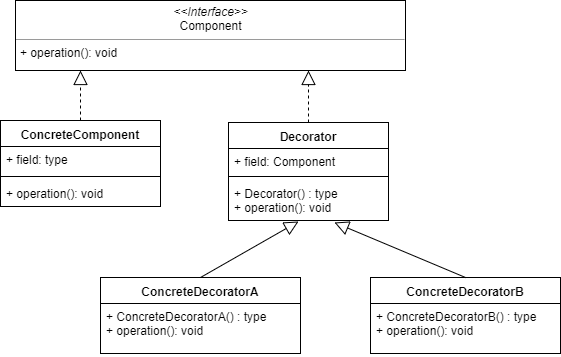

The diagram above was exported from draw.io. Its source (the exported page's mxGraphModel, read from the mxfile embedded in the PNG):
<mxGraphModel dx="1394" dy="824" grid="1" gridSize="10" guides="1" tooltips="1" connect="1" arrows="1" fold="1" page="1" pageScale="1.5" pageWidth="1169" pageHeight="826" background="none" math="0" shadow="0">
  <root>
    <mxCell id="0" style=";html=1;" />
    <mxCell id="1" style=";html=1;" parent="0" />
    <mxCell id="sr-3qaoRouUvl3E0NLpQ-2" value="ConcreteComponent" style="swimlane;fontStyle=1;align=center;verticalAlign=top;childLayout=stackLayout;horizontal=1;startSize=26;horizontalStack=0;resizeParent=1;resizeParentMax=0;resizeLast=0;collapsible=1;marginBottom=0;" vertex="1" parent="1">
      <mxGeometry x="200" y="144" width="160" height="86" as="geometry" />
    </mxCell>
    <mxCell id="sr-3qaoRouUvl3E0NLpQ-3" value="+ field: type" style="text;strokeColor=none;fillColor=none;align=left;verticalAlign=top;spacingLeft=4;spacingRight=4;overflow=hidden;rotatable=0;points=[[0,0.5],[1,0.5]];portConstraint=eastwest;" vertex="1" parent="sr-3qaoRouUvl3E0NLpQ-2">
      <mxGeometry y="26" width="160" height="26" as="geometry" />
    </mxCell>
    <mxCell id="sr-3qaoRouUvl3E0NLpQ-4" value="" style="line;strokeWidth=1;fillColor=none;align=left;verticalAlign=middle;spacingTop=-1;spacingLeft=3;spacingRight=3;rotatable=0;labelPosition=right;points=[];portConstraint=eastwest;" vertex="1" parent="sr-3qaoRouUvl3E0NLpQ-2">
      <mxGeometry y="52" width="160" height="8" as="geometry" />
    </mxCell>
    <mxCell id="sr-3qaoRouUvl3E0NLpQ-5" value="+ operation(): void" style="text;strokeColor=none;fillColor=none;align=left;verticalAlign=top;spacingLeft=4;spacingRight=4;overflow=hidden;rotatable=0;points=[[0,0.5],[1,0.5]];portConstraint=eastwest;" vertex="1" parent="sr-3qaoRouUvl3E0NLpQ-2">
      <mxGeometry y="60" width="160" height="26" as="geometry" />
    </mxCell>
    <mxCell id="sr-3qaoRouUvl3E0NLpQ-6" value="&lt;p style=&quot;margin: 0px ; margin-top: 4px ; text-align: center&quot;&gt;&lt;i&gt;&amp;lt;&amp;lt;Interface&amp;gt;&amp;gt;&lt;/i&gt;&lt;br&gt;Component&lt;/p&gt;&lt;hr size=&quot;1&quot;&gt;&lt;p style=&quot;margin: 0px ; margin-left: 4px&quot;&gt;+ operation(): void&lt;br&gt;&lt;/p&gt;" style="verticalAlign=top;align=left;overflow=fill;fontSize=12;fontFamily=Helvetica;html=1;" vertex="1" parent="1">
      <mxGeometry x="215" y="24" width="390" height="70" as="geometry" />
    </mxCell>
    <mxCell id="sr-3qaoRouUvl3E0NLpQ-7" value="Decorator" style="swimlane;fontStyle=1;align=center;verticalAlign=top;childLayout=stackLayout;horizontal=1;startSize=26;horizontalStack=0;resizeParent=1;resizeParentMax=0;resizeLast=0;collapsible=1;marginBottom=0;" vertex="1" parent="1">
      <mxGeometry x="428" y="146" width="160" height="98" as="geometry" />
    </mxCell>
    <mxCell id="sr-3qaoRouUvl3E0NLpQ-8" value="+ field: Component" style="text;strokeColor=none;fillColor=none;align=left;verticalAlign=top;spacingLeft=4;spacingRight=4;overflow=hidden;rotatable=0;points=[[0,0.5],[1,0.5]];portConstraint=eastwest;" vertex="1" parent="sr-3qaoRouUvl3E0NLpQ-7">
      <mxGeometry y="26" width="160" height="24" as="geometry" />
    </mxCell>
    <mxCell id="sr-3qaoRouUvl3E0NLpQ-9" value="" style="line;strokeWidth=1;fillColor=none;align=left;verticalAlign=middle;spacingTop=-1;spacingLeft=3;spacingRight=3;rotatable=0;labelPosition=right;points=[];portConstraint=eastwest;" vertex="1" parent="sr-3qaoRouUvl3E0NLpQ-7">
      <mxGeometry y="50" width="160" height="8" as="geometry" />
    </mxCell>
    <mxCell id="sr-3qaoRouUvl3E0NLpQ-10" value="+ Decorator() : type&#10;+ operation(): void&#10;" style="text;strokeColor=none;fillColor=none;align=left;verticalAlign=top;spacingLeft=4;spacingRight=4;overflow=hidden;rotatable=0;points=[[0,0.5],[1,0.5]];portConstraint=eastwest;" vertex="1" parent="sr-3qaoRouUvl3E0NLpQ-7">
      <mxGeometry y="58" width="160" height="40" as="geometry" />
    </mxCell>
    <mxCell id="sr-3qaoRouUvl3E0NLpQ-11" value="ConcreteDecoratorA" style="swimlane;fontStyle=1;align=center;verticalAlign=top;childLayout=stackLayout;horizontal=1;startSize=26;horizontalStack=0;resizeParent=1;resizeParentMax=0;resizeLast=0;collapsible=1;marginBottom=0;" vertex="1" parent="1">
      <mxGeometry x="300" y="301" width="200" height="76" as="geometry" />
    </mxCell>
    <mxCell id="sr-3qaoRouUvl3E0NLpQ-14" value="+ ConcreteDecoratorA() : type&#10;+ operation(): void&#10;" style="text;strokeColor=none;fillColor=none;align=left;verticalAlign=top;spacingLeft=4;spacingRight=4;overflow=hidden;rotatable=0;points=[[0,0.5],[1,0.5]];portConstraint=eastwest;" vertex="1" parent="sr-3qaoRouUvl3E0NLpQ-11">
      <mxGeometry y="26" width="200" height="50" as="geometry" />
    </mxCell>
    <mxCell id="sr-3qaoRouUvl3E0NLpQ-15" value="ConcreteDecoratorB" style="swimlane;fontStyle=1;align=center;verticalAlign=top;childLayout=stackLayout;horizontal=1;startSize=26;horizontalStack=0;resizeParent=1;resizeParentMax=0;resizeLast=0;collapsible=1;marginBottom=0;" vertex="1" parent="1">
      <mxGeometry x="570" y="301" width="190" height="76" as="geometry" />
    </mxCell>
    <mxCell id="sr-3qaoRouUvl3E0NLpQ-18" value="+ ConcreteDecoratorB() : type&#10;+ operation(): void&#10;" style="text;strokeColor=none;fillColor=none;align=left;verticalAlign=top;spacingLeft=4;spacingRight=4;overflow=hidden;rotatable=0;points=[[0,0.5],[1,0.5]];portConstraint=eastwest;" vertex="1" parent="sr-3qaoRouUvl3E0NLpQ-15">
      <mxGeometry y="26" width="190" height="50" as="geometry" />
    </mxCell>
    <mxCell id="sr-3qaoRouUvl3E0NLpQ-19" value="" style="endArrow=block;dashed=1;endFill=0;endSize=12;html=1;exitX=0.5;exitY=0;exitDx=0;exitDy=0;" edge="1" parent="1" source="sr-3qaoRouUvl3E0NLpQ-2">
      <mxGeometry width="160" relative="1" as="geometry">
        <mxPoint x="282" y="138" as="sourcePoint" />
        <mxPoint x="280" y="94" as="targetPoint" />
      </mxGeometry>
    </mxCell>
    <mxCell id="sr-3qaoRouUvl3E0NLpQ-20" value="" style="endArrow=block;dashed=1;endFill=0;endSize=12;html=1;entryX=0.75;entryY=1;entryDx=0;entryDy=0;exitX=0.5;exitY=0;exitDx=0;exitDy=0;" edge="1" parent="1" source="sr-3qaoRouUvl3E0NLpQ-7" target="sr-3qaoRouUvl3E0NLpQ-6">
      <mxGeometry width="160" relative="1" as="geometry">
        <mxPoint x="620" y="85" as="sourcePoint" />
        <mxPoint x="785" y="1" as="targetPoint" />
      </mxGeometry>
    </mxCell>
    <mxCell id="sr-3qaoRouUvl3E0NLpQ-22" value="" style="endArrow=block;endFill=0;endSize=12;html=1;exitX=0.5;exitY=0;exitDx=0;exitDy=0;" edge="1" parent="1" source="sr-3qaoRouUvl3E0NLpQ-11">
      <mxGeometry width="160" relative="1" as="geometry">
        <mxPoint x="428" y="332" as="sourcePoint" />
        <mxPoint x="498" y="245" as="targetPoint" />
      </mxGeometry>
    </mxCell>
    <mxCell id="sr-3qaoRouUvl3E0NLpQ-24" value="" style="endArrow=block;endFill=0;endSize=12;html=1;exitX=0.5;exitY=0;exitDx=0;exitDy=0;" edge="1" parent="1" source="sr-3qaoRouUvl3E0NLpQ-15">
      <mxGeometry width="160" relative="1" as="geometry">
        <mxPoint x="649" y="324" as="sourcePoint" />
        <mxPoint x="534" y="246" as="targetPoint" />
      </mxGeometry>
    </mxCell>
  </root>
</mxGraphModel>